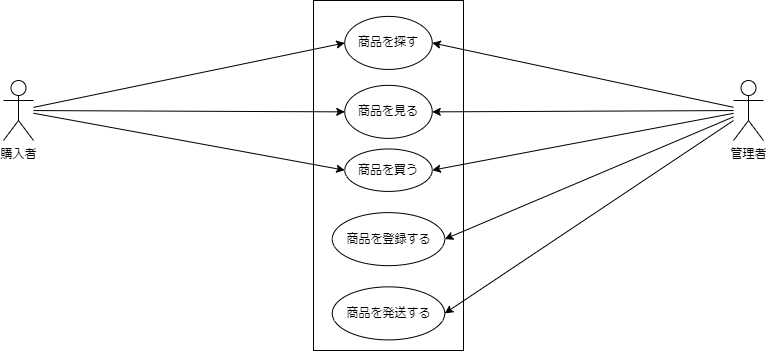

The diagram above was exported from draw.io. Its source (the exported page's mxGraphModel, read from the mxfile embedded in the PNG):
<mxGraphModel dx="820" dy="575" grid="1" gridSize="10" guides="1" tooltips="1" connect="1" arrows="1" fold="1" page="1" pageScale="1" pageWidth="827" pageHeight="1169" math="0" shadow="0">
  <root>
    <mxCell id="0" />
    <mxCell id="1" parent="0" />
    <mxCell id="21" style="edgeStyle=none;html=1;entryX=0;entryY=0.5;entryDx=0;entryDy=0;" parent="1" source="2" target="8" edge="1">
      <mxGeometry relative="1" as="geometry">
        <mxPoint x="270" y="365" as="targetPoint" />
      </mxGeometry>
    </mxCell>
    <mxCell id="22" style="edgeStyle=none;html=1;entryX=0;entryY=0.5;entryDx=0;entryDy=0;" parent="1" source="2" target="9" edge="1">
      <mxGeometry relative="1" as="geometry">
        <mxPoint x="270.79999999999995" y="432.20000000000005" as="targetPoint" />
      </mxGeometry>
    </mxCell>
    <mxCell id="23" style="edgeStyle=none;html=1;entryX=0;entryY=0.5;entryDx=0;entryDy=0;" parent="1" source="2" target="10" edge="1">
      <mxGeometry relative="1" as="geometry">
        <mxPoint x="270" y="495" as="targetPoint" />
      </mxGeometry>
    </mxCell>
    <mxCell id="2" value="購入者" style="shape=umlActor;verticalLabelPosition=bottom;verticalAlign=top;html=1;outlineConnect=0;" parent="1" vertex="1">
      <mxGeometry x="40" y="370" width="30" height="60" as="geometry" />
    </mxCell>
    <mxCell id="24" style="edgeStyle=none;html=1;entryX=1;entryY=0.5;entryDx=0;entryDy=0;" parent="1" source="3" target="8" edge="1">
      <mxGeometry relative="1" as="geometry" />
    </mxCell>
    <mxCell id="25" style="edgeStyle=none;html=1;entryX=1;entryY=0.5;entryDx=0;entryDy=0;" parent="1" source="3" target="15" edge="1">
      <mxGeometry relative="1" as="geometry" />
    </mxCell>
    <mxCell id="26" style="edgeStyle=none;html=1;entryX=1;entryY=0.5;entryDx=0;entryDy=0;" parent="1" source="3" target="9" edge="1">
      <mxGeometry relative="1" as="geometry" />
    </mxCell>
    <mxCell id="27" style="edgeStyle=none;html=1;entryX=1;entryY=0.5;entryDx=0;entryDy=0;" parent="1" source="3" target="10" edge="1">
      <mxGeometry relative="1" as="geometry" />
    </mxCell>
    <mxCell id="28" style="edgeStyle=none;html=1;entryX=1;entryY=0.5;entryDx=0;entryDy=0;" parent="1" source="3" target="14" edge="1">
      <mxGeometry relative="1" as="geometry" />
    </mxCell>
    <mxCell id="3" value="管理者" style="shape=umlActor;verticalLabelPosition=bottom;verticalAlign=top;html=1;outlineConnect=0;" parent="1" vertex="1">
      <mxGeometry x="770" y="370" width="30" height="60" as="geometry" />
    </mxCell>
    <mxCell id="16" value="" style="group" parent="1" vertex="1" connectable="0">
      <mxGeometry x="350" y="290" width="150" height="350" as="geometry" />
    </mxCell>
    <mxCell id="6" value="" style="rounded=0;whiteSpace=wrap;html=1;fillColor=none;container=0;" parent="16" vertex="1">
      <mxGeometry width="150" height="350" as="geometry" />
    </mxCell>
    <mxCell id="8" value="商品を探す" style="ellipse;whiteSpace=wrap;html=1;fillColor=none;" parent="16" vertex="1">
      <mxGeometry x="31.25" y="15.909090909090908" width="87.5" height="53.03030303030303" as="geometry" />
    </mxCell>
    <mxCell id="9" value="商品を見る" style="ellipse;whiteSpace=wrap;html=1;fillColor=none;" parent="16" vertex="1">
      <mxGeometry x="31.25" y="84.84848484848484" width="87.5" height="53.03030303030303" as="geometry" />
    </mxCell>
    <mxCell id="10" value="商品を買う" style="ellipse;whiteSpace=wrap;html=1;fillColor=none;" parent="16" vertex="1">
      <mxGeometry x="31.25" y="148.48484848484847" width="87.5" height="42.42424242424242" as="geometry" />
    </mxCell>
    <mxCell id="14" value="商品を登録する" style="ellipse;whiteSpace=wrap;html=1;fillColor=none;" parent="16" vertex="1">
      <mxGeometry x="18.75" y="212.12121212121212" width="112.5" height="53.03030303030303" as="geometry" />
    </mxCell>
    <mxCell id="15" value="商品を発送する" style="ellipse;whiteSpace=wrap;html=1;fillColor=none;" parent="16" vertex="1">
      <mxGeometry x="18.75" y="286.3636363636364" width="112.5" height="53.03030303030303" as="geometry" />
    </mxCell>
  </root>
</mxGraphModel>